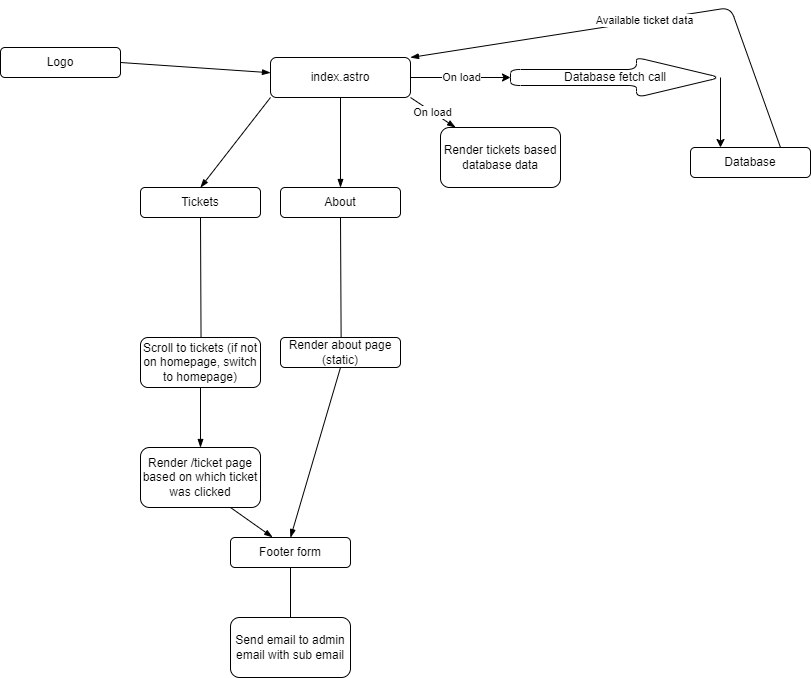

The diagram above was exported from draw.io. Its source (the exported page's mxGraphModel, read from the mxfile embedded in the PNG):
<mxGraphModel dx="1152" dy="819" grid="1" gridSize="10" guides="1" tooltips="1" connect="1" arrows="1" fold="1" page="1" pageScale="1" pageWidth="850" pageHeight="1100" math="0" shadow="0">
  <root>
    <mxCell id="0" />
    <mxCell id="1" parent="0" />
    <mxCell id="5" value="On load" style="edgeStyle=none;html=1;" edge="1" parent="1" source="2" target="4">
      <mxGeometry relative="1" as="geometry" />
    </mxCell>
    <mxCell id="9" style="edgeStyle=none;html=1;exitX=0;exitY=1;exitDx=0;exitDy=0;entryX=0.5;entryY=0;entryDx=0;entryDy=0;endArrow=blockThin;endFill=1;" edge="1" parent="1" source="2" target="8">
      <mxGeometry relative="1" as="geometry" />
    </mxCell>
    <mxCell id="11" style="edgeStyle=none;html=1;exitX=0.5;exitY=1;exitDx=0;exitDy=0;entryX=0.5;entryY=0;entryDx=0;entryDy=0;endArrow=blockThin;endFill=1;" edge="1" parent="1" source="2" target="10">
      <mxGeometry relative="1" as="geometry" />
    </mxCell>
    <mxCell id="12" value="On load" style="edgeStyle=none;html=1;exitX=1;exitY=1;exitDx=0;exitDy=0;endArrow=blockThin;endFill=1;" edge="1" parent="1" source="2" target="13">
      <mxGeometry relative="1" as="geometry">
        <mxPoint x="530" y="170" as="targetPoint" />
      </mxGeometry>
    </mxCell>
    <mxCell id="2" value="index.astro" style="rounded=1;whiteSpace=wrap;html=1;" vertex="1" parent="1">
      <mxGeometry x="300" y="70" width="140" height="40" as="geometry" />
    </mxCell>
    <mxCell id="7" value="Available ticket data" style="edgeStyle=none;html=1;exitX=0.75;exitY=0;exitDx=0;exitDy=0;endArrow=blockThin;endFill=1;entryX=1;entryY=0;entryDx=0;entryDy=0;" edge="1" parent="1" source="3" target="2">
      <mxGeometry relative="1" as="geometry">
        <mxPoint x="720" y="10" as="targetPoint" />
        <Array as="points">
          <mxPoint x="760" y="20" />
        </Array>
      </mxGeometry>
    </mxCell>
    <mxCell id="3" value="Database" style="rounded=1;whiteSpace=wrap;html=1;" vertex="1" parent="1">
      <mxGeometry x="720" y="160" width="120" height="30" as="geometry" />
    </mxCell>
    <mxCell id="6" style="edgeStyle=none;html=1;exitX=1;exitY=0.5;exitDx=0;exitDy=0;exitPerimeter=0;entryX=0.25;entryY=0;entryDx=0;entryDy=0;" edge="1" parent="1" source="4" target="3">
      <mxGeometry relative="1" as="geometry" />
    </mxCell>
    <mxCell id="4" value="Database fetch call" style="shape=singleArrow;whiteSpace=wrap;html=1;arrowWidth=0.4;arrowSize=0.4;rounded=1;" vertex="1" parent="1">
      <mxGeometry x="540" y="70" width="210" height="40" as="geometry" />
    </mxCell>
    <mxCell id="14" style="edgeStyle=none;html=1;exitX=0.5;exitY=1;exitDx=0;exitDy=0;endArrow=blockThin;endFill=1;" edge="1" parent="1" source="8">
      <mxGeometry relative="1" as="geometry">
        <mxPoint x="230.66666666666674" y="380" as="targetPoint" />
      </mxGeometry>
    </mxCell>
    <mxCell id="8" value="Tickets" style="rounded=1;whiteSpace=wrap;html=1;" vertex="1" parent="1">
      <mxGeometry x="170" y="200" width="120" height="30" as="geometry" />
    </mxCell>
    <mxCell id="16" style="edgeStyle=none;html=1;exitX=0.5;exitY=1;exitDx=0;exitDy=0;endArrow=blockThin;endFill=1;" edge="1" parent="1" source="10">
      <mxGeometry relative="1" as="geometry">
        <mxPoint x="370.66666666666674" y="360" as="targetPoint" />
      </mxGeometry>
    </mxCell>
    <mxCell id="10" value="About" style="rounded=1;whiteSpace=wrap;html=1;" vertex="1" parent="1">
      <mxGeometry x="310" y="200" width="120" height="30" as="geometry" />
    </mxCell>
    <mxCell id="13" value="Render tickets based database data" style="rounded=1;whiteSpace=wrap;html=1;" vertex="1" parent="1">
      <mxGeometry x="470" y="140" width="120" height="60" as="geometry" />
    </mxCell>
    <mxCell id="19" style="edgeStyle=none;html=1;exitX=0.5;exitY=1;exitDx=0;exitDy=0;entryX=0.5;entryY=0;entryDx=0;entryDy=0;endArrow=blockThin;endFill=1;" edge="1" parent="1" source="15" target="18">
      <mxGeometry relative="1" as="geometry" />
    </mxCell>
    <mxCell id="15" value="Scroll to tickets (if not on homepage, switch to homepage)" style="rounded=1;whiteSpace=wrap;html=1;" vertex="1" parent="1">
      <mxGeometry x="170" y="350" width="120" height="50" as="geometry" />
    </mxCell>
    <mxCell id="25" style="edgeStyle=none;html=1;exitX=0.75;exitY=1;exitDx=0;exitDy=0;entryX=0.35;entryY=-0.011;entryDx=0;entryDy=0;entryPerimeter=0;endArrow=blockThin;endFill=1;" edge="1" parent="1" source="18" target="24">
      <mxGeometry relative="1" as="geometry" />
    </mxCell>
    <mxCell id="18" value="Render /ticket page based on which ticket was clicked" style="rounded=1;whiteSpace=wrap;html=1;" vertex="1" parent="1">
      <mxGeometry x="170" y="460" width="120" height="60" as="geometry" />
    </mxCell>
    <mxCell id="26" style="edgeStyle=none;html=1;exitX=0.5;exitY=1;exitDx=0;exitDy=0;entryX=0.5;entryY=0;entryDx=0;entryDy=0;endArrow=blockThin;endFill=1;" edge="1" parent="1" source="21" target="24">
      <mxGeometry relative="1" as="geometry" />
    </mxCell>
    <mxCell id="21" value="Render about page (static)" style="rounded=1;whiteSpace=wrap;html=1;" vertex="1" parent="1">
      <mxGeometry x="310" y="350" width="120" height="30" as="geometry" />
    </mxCell>
    <mxCell id="23" style="edgeStyle=none;html=1;exitX=1;exitY=0.5;exitDx=0;exitDy=0;endArrow=blockThin;endFill=1;" edge="1" parent="1" source="22" target="2">
      <mxGeometry relative="1" as="geometry" />
    </mxCell>
    <mxCell id="22" value="Logo" style="rounded=1;whiteSpace=wrap;html=1;" vertex="1" parent="1">
      <mxGeometry x="30" y="60" width="120" height="30" as="geometry" />
    </mxCell>
    <mxCell id="27" style="edgeStyle=none;html=1;exitX=0.5;exitY=1;exitDx=0;exitDy=0;endArrow=blockThin;endFill=1;" edge="1" parent="1" source="24">
      <mxGeometry relative="1" as="geometry">
        <mxPoint x="320" y="660" as="targetPoint" />
      </mxGeometry>
    </mxCell>
    <mxCell id="24" value="Footer form" style="rounded=1;whiteSpace=wrap;html=1;" vertex="1" parent="1">
      <mxGeometry x="260" y="550" width="120" height="30" as="geometry" />
    </mxCell>
    <mxCell id="28" value="Send email to admin email with sub email" style="rounded=1;whiteSpace=wrap;html=1;" vertex="1" parent="1">
      <mxGeometry x="260" y="630" width="120" height="60" as="geometry" />
    </mxCell>
  </root>
</mxGraphModel>